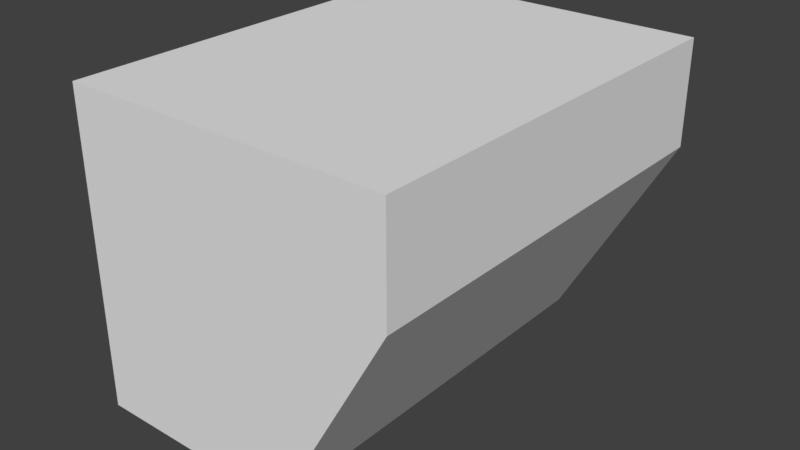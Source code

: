 # Source: topConsole.blend  (saved by Blender 2.77.0; exported with 4.5.12 LTS)
import bpy
from mathutils import Matrix  # noqa: F401  (used for matrix-valued properties, if any)

bpy.ops.wm.read_factory_settings(use_empty=True)
scene = bpy.context.scene
scene.name = 'Scene'

# ---- collections
col_collection_1 = bpy.data.collections.new('Collection 1'); scene.collection.children.link(col_collection_1)

# ---- materials (node trees are filled in below, after node groups)
mat_material = bpy.data.materials.new('Material')
mat_material.alpha_threshold = 0.0
mat_material.use_transparent_shadow = False
mat_material.roughness = 0.5
mat_material.line_color = (0.0, 0.0, 0.0, 1.0)

# ---- material node trees

# ---- world
world_world = bpy.data.worlds.new('World'); scene.world = world_world
world_world.color = (0.05088, 0.05088, 0.05088)
world_world.use_sun_shadow = False
world_world.sun_shadow_jitter_overblur = 0.0
world_world.cycles.sampling_method = 'MANUAL'

# ---- meshes
me_cube = bpy.data.meshes.new('Cube')
me_cube.from_pydata([(1.0, 1.0, -1.998), (1.0, -1.0, -1.998), (-1.0, -1.0, -1.998), (-1.0, 1.0, -1.998), (2.114, 1.0, 1.0), (2.114, -1.0, 1.0), (-1.0, -1.0, 1.0), (-1.0, 1.0, 1.0), (1.0, -5.96e-08, -1.998), (2.114, 1.0, 0.0), (2.114, -1.0, 0.0), (2.114, -5.364e-07, 1.0), (2.114, -2.98e-07, 0.0)], [], [(0, 8, 1, 2, 3), (4, 7, 6, 5, 11), (12, 11, 5, 10), (1, 10, 5, 6, 2), (2, 6, 7, 3), (4, 9, 0, 3, 7), (8, 12, 10, 1), (0, 9, 12, 8), (9, 4, 11, 12)])
me_cube.materials.append(mat_material)
me_cube.use_remesh_preserve_volume = False
me_cube.use_remesh_preserve_attributes = False
me_cube.use_mirror_vertex_groups = False
me_cube.update()

# ---- objects
ob_cube = bpy.data.objects.new('Cube', me_cube)

# ---- transforms, parenting, visibility, modifiers, constraints
ob_cube.location = (0.0, 0.0, 0.0)
ob_cube.scale = (1.0, 2.0, 1.0)
ob_cube.lock_rotations_4d = False
ob_cube.empty_display_type = 'ARROWS'
ob_cube.lineart.crease_threshold = 0.0

# ---- collection membership
col_collection_1.objects.link(ob_cube)

# ---- scene / render settings (as saved in the file)
scene.frame_start = 1; scene.frame_end = 250; scene.frame_set(1)
scene.render.engine = 'BLENDER_EEVEE_NEXT'
scene.render.resolution_percentage = 50
scene.render.dither_intensity = 0.0
scene.cycles.use_denoising = False
scene.cycles.samples = 128
scene.cycles.sampling_pattern = 'TABULATED_SOBOL'
scene.cycles.light_sampling_threshold = 0.0
scene.cycles.use_adaptive_sampling = False
scene.cycles.use_light_tree = False
scene.cycles.blur_glossy = 0.0
scene.cycles.sample_clamp_indirect = 0.0
scene.view_settings.view_transform = 'Standard'
bpy.context.view_layer.update()

# ---- added for rendering (the .blend has no active camera and no usable light): camera, sun
cam_auto = bpy.data.cameras.new('AutoCamera')
cam_auto.lens = 50.0
cam_auto.sensor_width = 36.0
cam_auto.clip_end = 1000.0
ob_auto_camera = bpy.data.objects.new('AutoCamera', cam_auto)
scene.collection.objects.link(ob_auto_camera)
ob_auto_camera.location = (6.00566, -6.5386, 3.86008)
ob_auto_camera.rotation_euler = (1.09748, -7.21219e-08, 0.694738)
scene.camera = ob_auto_camera
light_auto_sun = bpy.data.lights.new('AutoSun', 'SUN')
light_auto_sun.energy = 3.0
light_auto_sun.angle = 0.0523599
ob_auto_sun = bpy.data.objects.new('AutoSun', light_auto_sun)
scene.collection.objects.link(ob_auto_sun)
ob_auto_sun.rotation_euler = (0.872665, 0.174533, 0.523599)
bpy.context.view_layer.update()
